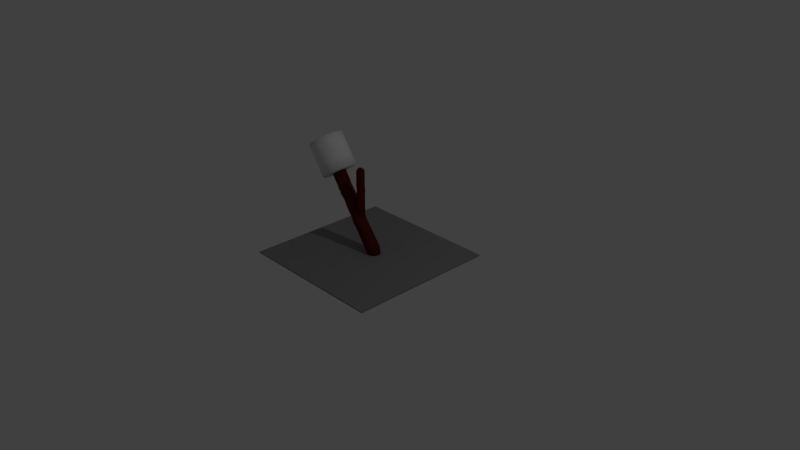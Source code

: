 # Source: manifTrap.blend  (saved by Blender 2.79.0; exported with 4.5.12 LTS)
import bpy
from mathutils import Matrix  # noqa: F401  (used for matrix-valued properties, if any)

bpy.ops.wm.read_factory_settings(use_empty=True)
scene = bpy.context.scene
scene.name = 'Scene'

# ---- collections
col_collection_1 = bpy.data.collections.new('Collection 1'); scene.collection.children.link(col_collection_1)

# ---- materials (node trees are filled in below, after node groups)
mat_material = bpy.data.materials.new('Material')
mat_material.alpha_threshold = 0.0
mat_material.use_transparent_shadow = False
mat_material.diffuse_color = (0.2529, 0.2529, 0.2529, 1.0)
mat_material.specular_color = (0.04955, 0.04955, 0.04955)
mat_material.roughness = 0.5
mat_material.line_color = (0.0, 0.0, 0.0, 1.0)
mat_material_001 = bpy.data.materials.new('Material.001')
mat_material_001.alpha_threshold = 0.0
mat_material_001.use_transparent_shadow = False
mat_material_001.diffuse_color = (0.0985, 0.01277, 0.003141, 1.0)
mat_material_001.roughness = 0.5
mat_material_001.line_color = (0.0, 0.0, 0.0, 1.0)
mat_material_002 = bpy.data.materials.new('Material.002')
mat_material_002.alpha_threshold = 0.0
mat_material_002.use_transparent_shadow = False
mat_material_002.diffuse_color = (0.0985, 0.01277, 0.003141, 1.0)
mat_material_002.roughness = 0.5
mat_material_002.line_color = (0.0, 0.0, 0.0, 1.0)

# ---- material node trees

# ---- world
world_world = bpy.data.worlds.new('World'); scene.world = world_world
world_world.color = (0.05088, 0.05088, 0.05088)
world_world.use_sun_shadow = False
world_world.sun_shadow_jitter_overblur = 0.0
world_world.cycles.sampling_method = 'MANUAL'

# ---- cameras
cam_camera = bpy.data.cameras.new('Camera')
cam_camera.clip_end = 100.0
cam_camera.lens = 35.0
cam_camera.sensor_width = 32.0
cam_camera.sensor_height = 18.0
cam_camera.ortho_scale = 7.314
cam_camera.dof.focus_distance = 0.0
cam_camera.dof.aperture_fstop = 128.0

# ---- lights
light_lamp = bpy.data.lights.new('Lamp', 'POINT')
light_lamp.transmission_factor = 0.0
light_lamp.cutoff_distance = 30.0
light_lamp.energy = 100.0
light_lamp.shadow_buffer_clip_start = 1.001
light_lamp.shadow_soft_size = 0.1
light_lamp.shadow_maximum_resolution = 0.006
light_lamp.use_absolute_resolution = True

# ---- meshes
me_cube = bpy.data.meshes.new('Cube')
me_cube.from_pydata([(1.0, 1.0, -1.0), (1.0, -1.0, -1.0), (-1.0, -1.0, -1.0), (-1.0, 1.0, -1.0), (1.0, 1.0, 1.0), (1.0, -1.0, 1.0), (-1.0, -1.0, 1.0), (-1.0, 1.0, 1.0)], [], [(0, 1, 2, 3), (4, 7, 6, 5), (0, 4, 5, 1), (1, 5, 6, 2), (2, 6, 7, 3), (4, 0, 3, 7)])
me_cube.materials.append(mat_material)
me_cube.use_remesh_preserve_volume = False
me_cube.use_remesh_preserve_attributes = False
me_cube.use_mirror_vertex_groups = False
me_cube.update()
me_cube_001 = bpy.data.meshes.new('Cube.001')
me_cube_001.from_pydata([(-0.03066, 0.01313, 0.02148), (-0.0399, -0.05312, 0.02015), (-0.02403, -0.01782, 0.02879), (-0.04137, 0.1137, 0.04421), (0.0842, 0.02142, 0.03604), (0.07113, -0.0408, 0.03313), (-0.02848, -0.07913, 0.02905), (-0.03129, 0.07838, 0.04815), (0.06776, 0.118, 0.05715), (0.03303, -0.002187, 2.616), (0.04071, 0.02279, 2.605), (-0.09847, 0.0273, 2.606), (0.0442, -0.06358, 2.606), (0.04563, -0.008217, 2.606), (0.04884, 0.01304, 2.597), (-0.0865, 0.0472, 2.596), (-0.08216, -0.02969, 2.599), (0.05343, -0.06539, 2.597), (-0.02697, -0.1725, 0.1595), (-0.02869, -0.1715, 0.2598), (-0.02933, -0.1884, 0.1626), (-0.02706, -0.1485, 0.09466), (0.08608, -0.1526, 0.1654), (0.08419, -0.1549, 0.2589), (-0.03781, -0.1847, 0.2638), (-0.01936, -0.1668, 0.1008), (0.08156, -0.1297, 0.1035), (-0.1697, -0.0115, 0.1738), (-0.1774, -0.02097, 0.2529), (-0.1686, 0.08698, 0.188), (-0.1514, -0.003186, 0.1077), (-0.166, -0.07781, 0.1648), (-0.1726, -0.08921, 0.2426), (-0.1681, 0.09917, 0.2612), (-0.1515, 0.09029, 0.1241), (-0.1495, -0.06335, 0.1024), (-0.03598, 0.1613, 0.199), (-0.03652, 0.1571, 0.2788), (0.07349, 0.1586, 0.2036), (-0.0352, 0.1531, 0.1303), (-0.04095, 0.1238, 0.1921), (-0.04803, 0.121, 0.2707), (0.08195, 0.1687, 0.2609), (0.0702, 0.1511, 0.1379), (-0.02985, 0.1149, 0.1275), (0.1662, -0.001693, 0.1854), (0.1733, -6.519e-08, 0.2597), (0.1476, -0.06996, 0.1727), (0.1521, 0.005678, 0.1182), (0.1448, 0.0994, 0.1974), (0.1554, 0.1023, 0.2594), (0.1518, -0.07065, 0.2583), (0.1335, -0.05626, 0.1095), (0.1313, 0.1015, 0.1326), (-0.02213, -0.1711, 0.5147), (-0.01997, -0.171, 0.5984), (-0.04478, -0.1785, 0.5186), (-0.0243, -0.1712, 0.4304), (0.08058, -0.1557, 0.5138), (0.07939, -0.156, 0.5976), (-0.04707, -0.1764, 0.6023), (-0.04247, -0.1806, 0.4343), (0.08177, -0.1554, 0.4295), (-0.1725, -8.941e-08, 0.5147), (-0.1722, -9.686e-08, 0.5985), (-0.1658, 0.09137, 0.516), (-0.1728, -8.196e-08, 0.4304), (-0.1686, -0.06876, 0.5162), (-0.1675, -0.0686, 0.6), (-0.1651, 0.0888, 0.5998), (-0.1666, 0.09395, 0.4318), (-0.1696, -0.06891, 0.4319), (-0.01996, 0.1739, 0.5152), (-0.01781, 0.1735, 0.599), (0.07835, 0.1663, 0.5158), (-0.02213, 0.1743, 0.4309), (-0.0463, 0.1434, 0.5116), (-0.04859, 0.1449, 0.5954), (0.07717, 0.1655, 0.5996), (0.07954, 0.1671, 0.4315), (-0.044, 0.1419, 0.4274), (0.1725, -8.987e-08, 0.5147), (0.1722, -9.872e-08, 0.5985), (0.1534, -0.07017, 0.5132), (0.1728, -8.196e-08, 0.4304), (0.1561, 0.09453, 0.5142), (0.1564, 0.09196, 0.598), (0.1539, -0.07001, 0.597), (0.1529, -0.07033, 0.4289), (0.1559, 0.09711, 0.43), (-0.01355, -0.1705, 0.8477), (-0.01142, -0.1704, 0.9303), (-0.05389, -0.1703, 0.8515), (-0.01568, -0.1707, 0.7649), (0.07586, -0.1568, 0.8469), (0.07469, -0.1571, 0.9295), (-0.05615, -0.1683, 0.9341), (-0.05162, -0.1723, 0.7687), (0.07703, -0.1565, 0.764), (-0.1714, -1.281e-07, 0.8478), (-0.1711, -1.378e-07, 0.9304), (-0.1628, 0.08117, 0.849), (-0.1716, -1.173e-07, 0.765), (-0.1644, -0.06813, 0.8493), (-0.1634, -0.06798, 0.9319), (-0.1621, 0.07865, 0.9316), (-0.1636, 0.08371, 0.7662), (-0.1655, -0.06829, 0.7665), (-0.0114, 0.1722, 0.8482), (-0.009272, 0.1718, 0.9308), (0.05082, 0.1694, 0.8496), (-0.01353, 0.1726, 0.7654), (-0.0554, 0.1495, 0.8446), (-0.05766, 0.151, 0.9272), (0.0562, 0.1668, 0.932), (0.07481, 0.1639, 0.7661), (-0.05314, 0.148, 0.7618), (0.1714, -1.281e-07, 0.8478), (0.1711, -1.378e-07, 0.9304), (0.1554, -0.06953, 0.8464), (0.1716, -1.173e-07, 0.765), (0.1571, 0.08431, 0.8472), (0.1573, 0.08178, 0.9298), (0.1559, -0.06938, 0.929), (0.1549, -0.06969, 0.7635), (0.1568, 0.08685, 0.7644), (-0.006588, -0.1612, 1.199), (-0.007814, -0.1485, 1.28), (-0.06454, -0.1534, 1.199), (-0.005361, -0.1739, 1.118), (0.06961, -0.1487, 1.199), (0.06512, -0.1365, 1.28), (-0.06514, -0.1602, 1.263), (-0.05895, -0.1679, 1.119), (0.07411, -0.1609, 1.118), (-0.1721, 0.00541, 1.167), (-0.1751, 0.01793, 1.248), (-0.1619, 0.07591, 1.157), (-0.169, -0.007129, 1.086), (-0.1621, -0.06097, 1.18), (-0.1593, -0.06736, 1.261), (-0.1645, 0.08595, 1.238), (-0.1593, 0.06586, 1.076), (-0.1597, -0.07365, 1.098), (-0.002928, 0.1705, 1.178), (-0.0008221, 0.1701, 1.259), (0.07228, 0.159, 1.178), (-0.005039, 0.1709, 1.095), (-0.06654, 0.1595, 1.144), (-0.07211, 0.1735, 1.224), (0.07762, 0.1564, 1.26), (0.06693, 0.1616, 1.096), (-0.06216, 0.154, 1.092), (0.1703, -1.709e-07, 1.177), (0.17, -1.807e-07, 1.259), (0.1575, -0.06891, 1.176), (0.1705, -1.602e-07, 1.095), (0.158, 0.07422, 1.176), (0.1582, 0.0717, 1.258), (0.158, -0.06875, 1.258), (0.1569, -0.06907, 1.094), (0.1577, 0.07673, 1.094), (0.003352, -0.1695, 1.504), (0.005449, -0.1693, 1.585), (-0.07183, -0.1542, 1.507), (0.001253, -0.1696, 1.422), (0.06656, -0.159, 1.503), (0.06541, -0.1592, 1.585), (-0.07406, -0.1522, 1.589), (-0.0696, -0.1562, 1.426), (0.06772, -0.1587, 1.422), (-0.1692, -2.086e-07, 1.504), (-0.1689, -2.161e-07, 1.586), (-0.1569, 0.06109, 1.505), (-0.1694, -2.012e-07, 1.423), (-0.1563, -0.06691, 1.506), (-0.1553, -0.06675, 1.587), (-0.1561, 0.0586, 1.586), (-0.1576, 0.06359, 1.423), (-0.1573, -0.06706, 1.424), (0.005476, 0.1689, 1.504), (0.007569, 0.1685, 1.586), (0.06438, 0.1568, 1.505), (0.00338, 0.1693, 1.423), (-0.07333, 0.1615, 1.501), (-0.07555, 0.163, 1.582), (0.06323, 0.156, 1.587), (0.08826, 0.1512, 1.423), (-0.0711, 0.16, 1.419), (0.1692, -2.082e-07, 1.504), (0.1689, -2.161e-07, 1.586), (0.1595, -0.06829, 1.503), (0.1694, -1.993e-07, 1.423), (0.1589, 0.06419, 1.503), (0.1591, 0.0617, 1.585), (0.16, -0.06813, 1.584), (0.159, -0.06844, 1.421), (0.1586, 0.06669, 1.422), (0.01136, -0.1692, 1.822), (0.0112, -0.1734, 1.902), (-0.08113, -0.1465, 1.824), (0.01151, -0.165, 1.741), (0.0616, -0.1604, 1.823), (0.05821, -0.165, 1.904), (-0.08558, -0.1488, 1.904), (-0.07667, -0.1441, 1.743), (0.06499, -0.1558, 1.742), (-0.1743, -0.005558, 1.841), (-0.16, 0.009337, 1.92), (-0.1603, 0.04436, 1.83), (-0.1683, -2.366e-07, 1.748), (-0.1585, -0.07174, 1.85), (-0.1435, -0.05664, 1.928), (-0.1455, 0.0568, 1.909), (-0.1547, 0.05363, 1.749), (-0.1533, -0.06645, 1.749), (0.01383, 0.1672, 1.829), (0.01591, 0.1668, 1.91), (0.05979, 0.1537, 1.83), (0.01175, 0.1676, 1.748), (-0.0904, 0.1555, 1.792), (-0.07854, 0.1719, 1.87), (0.05864, 0.1529, 1.911), (0.06093, 0.1545, 1.749), (-0.07999, 0.166, 1.744), (0.1678, -0.0009166, 1.835), (0.1653, -0.005254, 1.916), (0.1612, -0.06849, 1.831), (0.1703, 0.003426, 1.754), (0.1596, 0.05331, 1.837), (0.1576, 0.04649, 1.918), (0.1594, -0.07268, 1.912), (0.1629, -0.06429, 1.75), (0.1616, 0.06013, 1.756), (0.02005, -0.1684, 2.152), (0.02213, -0.1682, 2.233), (-0.08957, -0.1383, 2.155), (0.01797, -0.1685, 2.071), (0.05738, -0.1611, 2.152), (0.05624, -0.1614, 2.232), (-0.09177, -0.1363, 2.236), (-0.08736, -0.1402, 2.075), (0.05852, -0.1608, 2.071), (-0.167, -2.85e-07, 2.153), (-0.1667, -2.924e-07, 2.233), (-0.151, 0.04125, 2.153), (-0.1673, -2.775e-07, 2.072), (-0.1482, -0.06569, 2.154), (-0.1472, -0.06554, 2.235), (-0.1503, 0.03878, 2.234), (-0.1518, 0.04372, 2.072), (-0.1493, -0.06584, 2.073), (0.02215, 0.1656, 2.153), (0.02422, 0.1652, 2.233), (0.05522, 0.1506, 2.154), (0.02007, 0.166, 2.072), (-0.09104, 0.1734, 2.149), (-0.09325, 0.1748, 2.229), (0.05408, 0.1498, 2.234), (0.05636, 0.1514, 2.073), (-0.08884, 0.1719, 2.068), (0.167, -2.831e-07, 2.153), (0.1667, -2.906e-07, 2.233), (0.1634, -0.06706, 2.151), (0.1673, -2.757e-07, 2.072), (0.1607, 0.04431, 2.151), (0.1609, 0.04184, 2.232), (0.1639, -0.06691, 2.232), (0.1629, -0.06721, 2.07), (0.1604, 0.04678, 2.071), (0.02823, -0.1626, 2.468), (0.02993, -0.1469, 2.531), (-0.09607, -0.1256, 2.47), (0.02628, -0.168, 2.394), (0.05074, -0.1573, 2.467), (0.04337, -0.1428, 2.526), (-0.09135, -0.1094, 2.53), (-0.09618, -0.1323, 2.397), (0.05395, -0.1619, 2.393), (-0.1607, -3.194e-07, 2.469), (-0.1449, -3.288e-07, 2.531), (-0.1433, 0.02951, 2.468), (-0.1662, -3.111e-07, 2.394), (-0.1394, -0.06298, 2.469), (-0.124, -0.05651, 2.529), (-0.128, 0.02142, 2.527), (-0.1488, 0.03385, 2.395), (-0.1452, -0.06524, 2.396), (0.03024, 0.1588, 2.469), (0.03175, 0.1428, 2.531), (0.04866, 0.1426, 2.469), (0.02836, 0.1644, 2.394), (-0.09749, 0.1742, 2.464), (-0.09263, 0.1607, 2.524), (0.0415, 0.1273, 2.528), (0.05181, 0.1483, 2.395), (-0.09765, 0.1778, 2.39), (0.1607, -3.176e-07, 2.469), (0.1449, -3.269e-07, 2.531), (0.1605, -0.0643, 2.466), (0.1662, -3.073e-07, 2.394), (0.1566, 0.03246, 2.466), (0.1422, 0.02407, 2.526), (0.1462, -0.0577, 2.526), (0.1649, -0.0666, 2.393), (0.1613, 0.0369, 2.393), (0.1022, 0.1028, 0.08426), (0.1211, 0.01066, 0.06663), (0.104, -0.0471, 0.06229), (0.07794, -0.09381, 0.06004), (-0.02767, -0.1101, 0.04803), (-0.01318, -0.1318, 0.05696), (-0.1181, -0.05266, 0.05669), (-0.1173, 0.003694, 0.05838), (-0.1197, 0.09397, 0.07757), (-0.02141, 0.08931, 0.07787), (-0.03406, 0.1268, 0.07606), (0.06903, 0.1266, 0.08709), (0.1174, -0.05321, 2.57), (0.1136, -3.35e-07, 2.578), (0.1132, 0.01816, 2.57), (0.03681, 0.09778, 2.572), (0.03277, 0.1115, 2.578), (-0.08941, 0.1324, 2.568), (-0.09843, 0.01609, 2.571), (-0.1136, -3.353e-07, 2.578), (-0.0943, -0.05228, 2.572), (-0.08841, -0.07922, 2.573), (0.03134, -0.1158, 2.578), (0.03827, -0.1139, 2.57), (0.1146, -0.1067, 0.1123), (0.1253, -0.1256, 0.1717), (0.1271, -0.1271, 0.2597), (0.08297, -0.1551, 0.3446), (-0.02648, -0.1714, 0.3455), (-0.04015, -0.1826, 0.3495), (-0.1271, -0.1271, 0.2597), (-0.1208, -0.1327, 0.1632), (-0.1072, -0.1132, 0.1046), (-0.1707, -0.06907, 0.347), (-0.1731, -7.311e-08, 0.3454), (-0.1673, 0.09655, 0.3469), (-0.1354, 0.1066, 0.2692), (-0.129, 0.1119, 0.1917), (-0.1145, 0.1072, 0.1303), (-0.04168, 0.1403, 0.3425), (-0.02431, 0.1747, 0.346), (0.08074, 0.1679, 0.3466), (0.1668, 0.08056, 0.2614), (0.1612, 0.07054, 0.1978), (0.1536, 0.06268, 0.1355), (0.1557, 0.09972, 0.3451), (0.1731, -7.311e-08, 0.3454), (0.1523, -0.07049, 0.344), (0.1267, -0.1267, 0.4304), (0.1265, -0.1265, 0.5147), (0.1263, -0.1263, 0.5985), (0.07821, -0.1563, 0.6809), (-0.01782, -0.1708, 0.6818), (-0.04935, -0.1744, 0.6856), (-0.1263, -0.1263, 0.5985), (-0.1265, -0.1265, 0.5147), (-0.1267, -0.1267, 0.4304), (-0.1665, -0.06844, 0.6834), (-0.1719, -1.076e-07, 0.6818), (-0.1643, 0.08625, 0.6831), (-0.1263, 0.1263, 0.5985), (-0.1265, 0.1265, 0.5147), (-0.1267, 0.1267, 0.4304), (-0.05087, 0.1465, 0.6787), (-0.01566, 0.173, 0.6823), (0.07599, 0.1647, 0.683), (0.1535, 0.0944, 0.5996), (0.1567, 0.09098, 0.516), (0.1601, 0.08753, 0.4318), (0.1566, 0.0894, 0.6813), (0.1719, -1.071e-07, 0.6818), (0.1544, -0.06985, 0.6804), (0.1259, -0.1259, 0.765), (0.1257, -0.1257, 0.8478), (0.1255, -0.1255, 0.9304), (0.07862, -0.1732, 1.037), (-0.004131, -0.1866, 1.037), (-0.05336, -0.1825, 1.038), (-0.1255, -0.1255, 0.9304), (-0.1257, -0.1257, 0.8478), (-0.1259, -0.1259, 0.765), (-0.1573, -0.08636, 1.017), (-0.1659, -0.01969, 1.004), (-0.1567, 0.05579, 0.9942), (-0.1255, 0.1255, 0.9304), (-0.1257, 0.1257, 0.8478), (-0.1259, 0.1259, 0.765), (-0.05991, 0.1525, 1.01), (-0.007153, 0.1714, 1.013), (0.06157, 0.1642, 1.014), (0.1404, 0.108, 0.9311), (0.1436, 0.1046, 0.8486), (0.1469, 0.1012, 0.7659), (0.1575, 0.07925, 1.012), (0.1708, -1.49e-07, 1.013), (0.1564, -0.06922, 1.011), (0.1251, -0.1251, 1.095), (0.1249, -0.1249, 1.177), (0.1247, -0.1247, 1.259), (0.06887, -0.1584, 1.34), (-0.0008499, -0.1697, 1.341), (-0.06737, -0.1582, 1.344), (-0.1295, -0.1049, 1.268), (-0.1264, -0.1176, 1.188), (-0.1233, -0.1303, 1.107), (-0.1583, -0.06721, 1.342), (-0.1697, -1.914e-07, 1.341), (-0.1584, 0.06609, 1.342), (-0.1301, 0.1415, 1.23), (-0.127, 0.1292, 1.149), (-0.1239, 0.1169, 1.068), (-0.06887, 0.1585, 1.337), (0.00128, 0.1697, 1.341), (0.08294, 0.1538, 1.341), (0.1274, 0.1214, 1.259), (0.1307, 0.1181, 1.177), (0.1339, 0.1147, 1.095), (0.1584, 0.0692, 1.34), (0.1697, -1.909e-07, 1.341), (0.1585, -0.0686, 1.339), (0.1243, -0.1243, 1.423), (0.1241, -0.1241, 1.504), (0.1239, -0.1239, 1.586), (0.06839, -0.1512, 1.661), (0.01167, -0.1608, 1.659), (-0.07221, -0.1418, 1.662), (-0.1174, -0.1108, 1.577), (-0.1241, -0.1241, 1.504), (-0.1243, -0.1243, 1.423), (-0.1543, -0.0666, 1.668), (-0.1686, -2.258e-07, 1.667), (-0.1554, 0.05611, 1.668), (-0.1239, 0.1239, 1.586), (-0.1241, 0.1241, 1.504), (-0.1243, 0.1243, 1.423), (-0.07777, 0.1645, 1.663), (0.009659, 0.168, 1.667), (0.06208, 0.1552, 1.668), (0.1212, 0.1468, 1.597), (0.1178, 0.1314, 1.504), (0.121, 0.1281, 1.422), (0.1636, 0.06697, 1.675), (0.1728, 0.007773, 1.673), (0.1646, -0.06009, 1.669), (0.1253, -0.1197, 1.746), (0.1229, -0.1239, 1.827), (0.1204, -0.128, 1.908), (0.05483, -0.1696, 1.984), (0.01105, -0.1776, 1.983), (-0.09002, -0.1512, 1.985), (-0.1198, -0.1188, 1.928), (-0.1318, -0.1297, 1.849), (-0.1215, -0.1191, 1.74), (-0.1503, -0.066, 1.992), (-0.1675, -2.668e-07, 1.991), (-0.1525, 0.04619, 1.992), (-0.1159, 0.1288, 1.889), (-0.1302, 0.1141, 1.811), (-0.1235, 0.1235, 1.748), (-0.08663, 0.1704, 1.987), (0.01799, 0.1664, 1.991), (0.0575, 0.1521, 1.992), (0.09947, 0.1427, 1.921), (0.1049, 0.1438, 1.84), (0.1103, 0.1448, 1.76), (0.1555, 0.03968, 1.998), (0.1628, -0.009586, 1.997), (0.1577, -0.07687, 1.992), (0.1227, -0.1227, 2.072), (0.1225, -0.1225, 2.153), (0.1223, -0.1223, 2.233), (0.05509, -0.1616, 2.313), (0.0242, -0.1681, 2.313), (-0.09398, -0.1343, 2.317), (-0.1223, -0.1223, 2.233), (-0.1225, -0.1225, 2.153), (-0.1227, -0.1227, 2.072), (-0.1462, -0.06539, 2.315), (-0.1664, -3.017e-07, 2.314), (-0.1496, 0.03631, 2.314), (-0.1223, 0.1223, 2.233), (-0.1225, 0.1225, 2.153), (-0.1227, 0.1227, 2.072), (-0.09545, 0.1763, 2.31), (0.02629, 0.1648, 2.314), (0.05294, 0.149, 2.315), (0.08907, 0.1612, 2.232), (0.09225, 0.1579, 2.151), (0.09543, 0.1546, 2.071), (0.1611, 0.03936, 2.313), (0.1664, -3.004e-07, 2.314), (0.1644, -0.06675, 2.312), (0.1219, -0.1219, 2.394), (0.1178, -0.1178, 2.467), (0.1059, -0.1059, 2.523), (-0.1059, -0.1059, 2.523), (-0.1178, -0.1178, 2.467), (-0.1219, -0.1219, 2.394), (-0.1059, 0.1059, 2.523), (-0.1178, 0.1178, 2.467), (-0.1219, 0.1219, 2.394), (0.06194, 0.1575, 2.522), (0.07595, 0.1669, 2.465), (0.08273, 0.1678, 2.393), (0.0986, -0.08653, 0.07794), (-0.09006, -0.09204, 0.07141), (-0.09629, 0.09545, 0.09327), (0.14, 0.0485, 0.0973), (0.09002, -0.09002, 2.557), (-0.09002, -0.09002, 2.557), (-0.09002, 0.09002, 2.557), (0.04472, 0.1432, 2.555), (0.1269, -0.1269, 0.3454), (-0.1269, -0.1269, 0.3454), (-0.1269, 0.1269, 0.3454), (0.1634, 0.08406, 0.347), (0.1261, -0.1261, 0.6818), (-0.1261, -0.1261, 0.6818), (-0.1261, 0.1261, 0.6818), (0.1502, 0.09781, 0.6829), (0.1253, -0.1253, 1.013), (-0.1201, -0.1431, 1.025), (-0.1207, 0.1045, 0.987), (0.1371, 0.1113, 1.013), (0.1245, -0.1245, 1.341), (-0.1245, -0.1245, 1.341), (-0.1245, 0.1245, 1.341), (0.1242, 0.1247, 1.341), (0.1278, -0.1156, 1.665), (-0.1194, -0.115, 1.659), (-0.1237, 0.1237, 1.667), (0.1158, 0.1458, 1.679), (0.118, -0.1322, 1.989), (-0.1276, -0.1316, 1.982), (-0.1229, 0.1229, 1.991), (0.09406, 0.1417, 2.002), (0.1221, -0.1221, 2.314), (-0.1221, -0.1221, 2.314), (-0.1221, 0.1221, 2.314), (0.0859, 0.1645, 2.312)], [], [(0, 4, 5, 1), (1, 5, 309, 310), (4, 307, 308, 5), (5, 308, 510, 309), (0, 1, 6, 2), (2, 6, 312, 313), (1, 310, 311, 6), (6, 311, 511, 312), (0, 2, 7, 3), (3, 7, 315, 316), (2, 313, 314, 7), (7, 314, 512, 315), (0, 3, 8, 4), (4, 8, 306, 307), (3, 316, 317, 8), (8, 317, 513, 306), (9, 13, 14, 10), (10, 14, 321, 322), (13, 319, 320, 14), (14, 320, 517, 321), (9, 10, 15, 11), (11, 15, 324, 325), (10, 322, 323, 15), (15, 323, 516, 324), (9, 11, 16, 12), (12, 16, 327, 328), (11, 325, 326, 16), (16, 326, 515, 327), (9, 12, 17, 13), (13, 17, 318, 319), (12, 328, 329, 17), (17, 329, 514, 318), (18, 22, 23, 19), (19, 23, 333, 334), (22, 331, 332, 23), (23, 332, 518, 333), (18, 19, 24, 20), (20, 24, 336, 337), (19, 334, 335, 24), (24, 335, 519, 336), (18, 20, 25, 21), (21, 25, 311, 310), (20, 337, 338, 25), (25, 338, 511, 311), (18, 21, 26, 22), (22, 26, 330, 331), (21, 310, 309, 26), (26, 309, 510, 330), (27, 31, 32, 28), (28, 32, 339, 340), (31, 337, 336, 32), (32, 336, 519, 339), (27, 28, 33, 29), (29, 33, 342, 343), (28, 340, 341, 33), (33, 341, 520, 342), (27, 29, 34, 30), (30, 34, 314, 313), (29, 343, 344, 34), (34, 344, 512, 314), (27, 30, 35, 31), (31, 35, 338, 337), (30, 313, 312, 35), (35, 312, 511, 338), (36, 40, 41, 37), (37, 41, 345, 346), (40, 343, 342, 41), (41, 342, 520, 345), (36, 37, 42, 38), (38, 42, 348, 349), (37, 346, 347, 42), (42, 347, 521, 348), (36, 38, 43, 39), (39, 43, 317, 316), (38, 349, 350, 43), (43, 350, 513, 317), (36, 39, 44, 40), (40, 44, 344, 343), (39, 316, 315, 44), (44, 315, 512, 344), (45, 49, 50, 46), (46, 50, 351, 352), (49, 349, 348, 50), (50, 348, 521, 351), (45, 46, 51, 47), (47, 51, 332, 331), (46, 352, 353, 51), (51, 353, 518, 332), (45, 47, 52, 48), (48, 52, 308, 307), (47, 331, 330, 52), (52, 330, 510, 308), (45, 48, 53, 49), (49, 53, 350, 349), (48, 307, 306, 53), (53, 306, 513, 350), (54, 58, 59, 55), (55, 59, 357, 358), (58, 355, 356, 59), (59, 356, 522, 357), (54, 55, 60, 56), (56, 60, 360, 361), (55, 358, 359, 60), (60, 359, 523, 360), (54, 56, 61, 57), (57, 61, 335, 334), (56, 361, 362, 61), (61, 362, 519, 335), (54, 57, 62, 58), (58, 62, 354, 355), (57, 334, 333, 62), (62, 333, 518, 354), (63, 67, 68, 64), (64, 68, 363, 364), (67, 361, 360, 68), (68, 360, 523, 363), (63, 64, 69, 65), (65, 69, 366, 367), (64, 364, 365, 69), (69, 365, 524, 366), (63, 65, 70, 66), (66, 70, 341, 340), (65, 367, 368, 70), (70, 368, 520, 341), (63, 66, 71, 67), (67, 71, 362, 361), (66, 340, 339, 71), (71, 339, 519, 362), (72, 76, 77, 73), (73, 77, 369, 370), (76, 367, 366, 77), (77, 366, 524, 369), (72, 73, 78, 74), (74, 78, 372, 373), (73, 370, 371, 78), (78, 371, 525, 372), (72, 74, 79, 75), (75, 79, 347, 346), (74, 373, 374, 79), (79, 374, 521, 347), (72, 75, 80, 76), (76, 80, 368, 367), (75, 346, 345, 80), (80, 345, 520, 368), (81, 85, 86, 82), (82, 86, 375, 376), (85, 373, 372, 86), (86, 372, 525, 375), (81, 82, 87, 83), (83, 87, 356, 355), (82, 376, 377, 87), (87, 377, 522, 356), (81, 83, 88, 84), (84, 88, 353, 352), (83, 355, 354, 88), (88, 354, 518, 353), (81, 84, 89, 85), (85, 89, 374, 373), (84, 352, 351, 89), (89, 351, 521, 374), (90, 94, 95, 91), (91, 95, 381, 382), (94, 379, 380, 95), (95, 380, 526, 381), (90, 91, 96, 92), (92, 96, 384, 385), (91, 382, 383, 96), (96, 383, 527, 384), (90, 92, 97, 93), (93, 97, 359, 358), (92, 385, 386, 97), (97, 386, 523, 359), (90, 93, 98, 94), (94, 98, 378, 379), (93, 358, 357, 98), (98, 357, 522, 378), (99, 103, 104, 100), (100, 104, 387, 388), (103, 385, 384, 104), (104, 384, 527, 387), (99, 100, 105, 101), (101, 105, 390, 391), (100, 388, 389, 105), (105, 389, 528, 390), (99, 101, 106, 102), (102, 106, 365, 364), (101, 391, 392, 106), (106, 392, 524, 365), (99, 102, 107, 103), (103, 107, 386, 385), (102, 364, 363, 107), (107, 363, 523, 386), (108, 112, 113, 109), (109, 113, 393, 394), (112, 391, 390, 113), (113, 390, 528, 393), (108, 109, 114, 110), (110, 114, 396, 397), (109, 394, 395, 114), (114, 395, 529, 396), (108, 110, 115, 111), (111, 115, 371, 370), (110, 397, 398, 115), (115, 398, 525, 371), (108, 111, 116, 112), (112, 116, 392, 391), (111, 370, 369, 116), (116, 369, 524, 392), (117, 121, 122, 118), (118, 122, 399, 400), (121, 397, 396, 122), (122, 396, 529, 399), (117, 118, 123, 119), (119, 123, 380, 379), (118, 400, 401, 123), (123, 401, 526, 380), (117, 119, 124, 120), (120, 124, 377, 376), (119, 379, 378, 124), (124, 378, 522, 377), (117, 120, 125, 121), (121, 125, 398, 397), (120, 376, 375, 125), (125, 375, 525, 398), (126, 130, 131, 127), (127, 131, 405, 406), (130, 403, 404, 131), (131, 404, 530, 405), (126, 127, 132, 128), (128, 132, 408, 409), (127, 406, 407, 132), (132, 407, 531, 408), (126, 128, 133, 129), (129, 133, 383, 382), (128, 409, 410, 133), (133, 410, 527, 383), (126, 129, 134, 130), (130, 134, 402, 403), (129, 382, 381, 134), (134, 381, 526, 402), (135, 139, 140, 136), (136, 140, 411, 412), (139, 409, 408, 140), (140, 408, 531, 411), (135, 136, 141, 137), (137, 141, 414, 415), (136, 412, 413, 141), (141, 413, 532, 414), (135, 137, 142, 138), (138, 142, 389, 388), (137, 415, 416, 142), (142, 416, 528, 389), (135, 138, 143, 139), (139, 143, 410, 409), (138, 388, 387, 143), (143, 387, 527, 410), (144, 148, 149, 145), (145, 149, 417, 418), (148, 415, 414, 149), (149, 414, 532, 417), (144, 145, 150, 146), (146, 150, 420, 421), (145, 418, 419, 150), (150, 419, 533, 420), (144, 146, 151, 147), (147, 151, 395, 394), (146, 421, 422, 151), (151, 422, 529, 395), (144, 147, 152, 148), (148, 152, 416, 415), (147, 394, 393, 152), (152, 393, 528, 416), (153, 157, 158, 154), (154, 158, 423, 424), (157, 421, 420, 158), (158, 420, 533, 423), (153, 154, 159, 155), (155, 159, 404, 403), (154, 424, 425, 159), (159, 425, 530, 404), (153, 155, 160, 156), (156, 160, 401, 400), (155, 403, 402, 160), (160, 402, 526, 401), (153, 156, 161, 157), (157, 161, 422, 421), (156, 400, 399, 161), (161, 399, 529, 422), (162, 166, 167, 163), (163, 167, 429, 430), (166, 427, 428, 167), (167, 428, 534, 429), (162, 163, 168, 164), (164, 168, 432, 433), (163, 430, 431, 168), (168, 431, 535, 432), (162, 164, 169, 165), (165, 169, 407, 406), (164, 433, 434, 169), (169, 434, 531, 407), (162, 165, 170, 166), (166, 170, 426, 427), (165, 406, 405, 170), (170, 405, 530, 426), (171, 175, 176, 172), (172, 176, 435, 436), (175, 433, 432, 176), (176, 432, 535, 435), (171, 172, 177, 173), (173, 177, 438, 439), (172, 436, 437, 177), (177, 437, 536, 438), (171, 173, 178, 174), (174, 178, 413, 412), (173, 439, 440, 178), (178, 440, 532, 413), (171, 174, 179, 175), (175, 179, 434, 433), (174, 412, 411, 179), (179, 411, 531, 434), (180, 184, 185, 181), (181, 185, 441, 442), (184, 439, 438, 185), (185, 438, 536, 441), (180, 181, 186, 182), (182, 186, 444, 445), (181, 442, 443, 186), (186, 443, 537, 444), (180, 182, 187, 183), (183, 187, 419, 418), (182, 445, 446, 187), (187, 446, 533, 419), (180, 183, 188, 184), (184, 188, 440, 439), (183, 418, 417, 188), (188, 417, 532, 440), (189, 193, 194, 190), (190, 194, 447, 448), (193, 445, 444, 194), (194, 444, 537, 447), (189, 190, 195, 191), (191, 195, 428, 427), (190, 448, 449, 195), (195, 449, 534, 428), (189, 191, 196, 192), (192, 196, 425, 424), (191, 427, 426, 196), (196, 426, 530, 425), (189, 192, 197, 193), (193, 197, 446, 445), (192, 424, 423, 197), (197, 423, 533, 446), (198, 202, 203, 199), (199, 203, 453, 454), (202, 451, 452, 203), (203, 452, 538, 453), (198, 199, 204, 200), (200, 204, 456, 457), (199, 454, 455, 204), (204, 455, 539, 456), (198, 200, 205, 201), (201, 205, 431, 430), (200, 457, 458, 205), (205, 458, 535, 431), (198, 201, 206, 202), (202, 206, 450, 451), (201, 430, 429, 206), (206, 429, 534, 450), (207, 211, 212, 208), (208, 212, 459, 460), (211, 457, 456, 212), (212, 456, 539, 459), (207, 208, 213, 209), (209, 213, 462, 463), (208, 460, 461, 213), (213, 461, 540, 462), (207, 209, 214, 210), (210, 214, 437, 436), (209, 463, 464, 214), (214, 464, 536, 437), (207, 210, 215, 211), (211, 215, 458, 457), (210, 436, 435, 215), (215, 435, 535, 458), (216, 220, 221, 217), (217, 221, 465, 466), (220, 463, 462, 221), (221, 462, 540, 465), (216, 217, 222, 218), (218, 222, 468, 469), (217, 466, 467, 222), (222, 467, 541, 468), (216, 218, 223, 219), (219, 223, 443, 442), (218, 469, 470, 223), (223, 470, 537, 443), (216, 219, 224, 220), (220, 224, 464, 463), (219, 442, 441, 224), (224, 441, 536, 464), (225, 229, 230, 226), (226, 230, 471, 472), (229, 469, 468, 230), (230, 468, 541, 471), (225, 226, 231, 227), (227, 231, 452, 451), (226, 472, 473, 231), (231, 473, 538, 452), (225, 227, 232, 228), (228, 232, 449, 448), (227, 451, 450, 232), (232, 450, 534, 449), (225, 228, 233, 229), (229, 233, 470, 469), (228, 448, 447, 233), (233, 447, 537, 470), (234, 238, 239, 235), (235, 239, 477, 478), (238, 475, 476, 239), (239, 476, 542, 477), (234, 235, 240, 236), (236, 240, 480, 481), (235, 478, 479, 240), (240, 479, 543, 480), (234, 236, 241, 237), (237, 241, 455, 454), (236, 481, 482, 241), (241, 482, 539, 455), (234, 237, 242, 238), (238, 242, 474, 475), (237, 454, 453, 242), (242, 453, 538, 474), (243, 247, 248, 244), (244, 248, 483, 484), (247, 481, 480, 248), (248, 480, 543, 483), (243, 244, 249, 245), (245, 249, 486, 487), (244, 484, 485, 249), (249, 485, 544, 486), (243, 245, 250, 246), (246, 250, 461, 460), (245, 487, 488, 250), (250, 488, 540, 461), (243, 246, 251, 247), (247, 251, 482, 481), (246, 460, 459, 251), (251, 459, 539, 482), (252, 256, 257, 253), (253, 257, 489, 490), (256, 487, 486, 257), (257, 486, 544, 489), (252, 253, 258, 254), (254, 258, 492, 493), (253, 490, 491, 258), (258, 491, 545, 492), (252, 254, 259, 255), (255, 259, 467, 466), (254, 493, 494, 259), (259, 494, 541, 467), (252, 255, 260, 256), (256, 260, 488, 487), (255, 466, 465, 260), (260, 465, 540, 488), (261, 265, 266, 262), (262, 266, 495, 496), (265, 493, 492, 266), (266, 492, 545, 495), (261, 262, 267, 263), (263, 267, 476, 475), (262, 496, 497, 267), (267, 497, 542, 476), (261, 263, 268, 264), (264, 268, 473, 472), (263, 475, 474, 268), (268, 474, 538, 473), (261, 264, 269, 265), (265, 269, 494, 493), (264, 472, 471, 269), (269, 471, 541, 494), (270, 274, 275, 271), (271, 275, 329, 328), (274, 499, 500, 275), (275, 500, 514, 329), (270, 271, 276, 272), (272, 276, 501, 502), (271, 328, 327, 276), (276, 327, 515, 501), (270, 272, 277, 273), (273, 277, 479, 478), (272, 502, 503, 277), (277, 503, 543, 479), (270, 273, 278, 274), (274, 278, 498, 499), (273, 478, 477, 278), (278, 477, 542, 498), (279, 283, 284, 280), (280, 284, 326, 325), (283, 502, 501, 284), (284, 501, 515, 326), (279, 280, 285, 281), (281, 285, 504, 505), (280, 325, 324, 285), (285, 324, 516, 504), (279, 281, 286, 282), (282, 286, 485, 484), (281, 505, 506, 286), (286, 506, 544, 485), (279, 282, 287, 283), (283, 287, 503, 502), (282, 484, 483, 287), (287, 483, 543, 503), (288, 292, 293, 289), (289, 293, 323, 322), (292, 505, 504, 293), (293, 504, 516, 323), (288, 289, 294, 290), (290, 294, 507, 508), (289, 322, 321, 294), (294, 321, 517, 507), (288, 290, 295, 291), (291, 295, 491, 490), (290, 508, 509, 295), (295, 509, 545, 491), (288, 291, 296, 292), (292, 296, 506, 505), (291, 490, 489, 296), (296, 489, 544, 506), (297, 301, 302, 298), (298, 302, 320, 319), (301, 508, 507, 302), (302, 507, 517, 320), (297, 298, 303, 299), (299, 303, 500, 499), (298, 319, 318, 303), (303, 318, 514, 500), (297, 299, 304, 300), (300, 304, 497, 496), (299, 499, 498, 304), (304, 498, 542, 497), (297, 300, 305, 301), (301, 305, 509, 508), (300, 496, 495, 305), (305, 495, 545, 509)])
me_cube_001.materials.append(mat_material_001)
me_cube_001.use_remesh_preserve_volume = False
me_cube_001.use_remesh_preserve_attributes = False
me_cube_001.use_mirror_vertex_groups = False
me_cube_001.update()
me_toiletpaper = bpy.data.meshes.new('TOILETPAPER')
me_toiletpaper.from_pydata([(0.0, 0.4, 0.0), (0.0, 0.4, 0.8), (0.2828, 0.2828, 0.0), (0.2828, 0.2828, 0.8), (0.4, -1.748e-08, 0.0), (0.4, -1.748e-08, 0.8), (0.2828, -0.2828, 0.0), (0.2828, -0.2828, 0.8), (-3.497e-08, -0.4, 0.0), (-3.497e-08, -0.4, 0.8), (-0.2828, -0.2828, 0.0), (-0.2828, -0.2828, 0.8), (-0.4, 4.77e-09, 0.0), (-0.4, 4.77e-09, 0.8), (-0.2828, 0.2828, 0.0), (-0.2828, 0.2828, 0.8), (0.0007266, 0.0007266, 0.8), (0.0002751, 0.0002752, 0.0), (0.0, 0.4, 0.2667), (0.0, 0.4, 0.5333), (0.2828, 0.2828, 0.5333), (0.2828, 0.2828, 0.2667), (0.4, -1.748e-08, 0.5333), (0.4, -1.748e-08, 0.2667), (0.2828, -0.2828, 0.5333), (0.2828, -0.2828, 0.2667), (-3.497e-08, -0.4, 0.5333), (-3.497e-08, -0.4, 0.2667), (-0.2828, -0.2828, 0.5333), (-0.2828, -0.2828, 0.2667), (-0.4, 4.77e-09, 0.5333), (-0.4, 4.77e-09, 0.2667), (-0.2828, 0.2828, 0.5333), (-0.2828, 0.2828, 0.2667)], [], [(19, 1, 3, 20), (20, 3, 5, 22), (22, 5, 7, 24), (24, 7, 9, 26), (26, 9, 11, 28), (28, 11, 13, 30), (5, 3, 16, 7), (32, 15, 1, 19), (30, 13, 15, 32), (17, 6, 8, 10), (3, 1, 15, 16), (16, 15, 13, 11), (7, 16, 11, 9), (14, 17, 10, 12), (2, 4, 6, 17), (0, 2, 17, 14), (0, 18, 21, 2), (18, 19, 20, 21), (2, 21, 23, 4), (21, 20, 22, 23), (4, 23, 25, 6), (23, 22, 24, 25), (6, 25, 27, 8), (25, 24, 26, 27), (8, 27, 29, 10), (27, 26, 28, 29), (10, 29, 31, 12), (29, 28, 30, 31), (14, 33, 18, 0), (33, 32, 19, 18), (12, 31, 33, 14), (31, 30, 32, 33)])
me_toiletpaper.polygons.foreach_set('use_smooth', [True] * 32)
_uv = me_toiletpaper.uv_layers.new(name='UVMap')
_uv.uv.foreach_set('vector', [0.6271, 0.367, 0.6309, 0.48, 0.5003, 0.4797, 0.5001, 0.3671, 0.5001, 0.3671, 0.5003, 0.4797, 0.3805, 0.48, 0.3767, 0.367, 0.3767, 0.367, 0.3805, 0.48, 0.2497, 0.4793, 0.2496, 0.3666, 0.2496, 0.3666, 0.2497, 0.4793, 0.1298, 0.48, 0.1262, 0.367, 0.1262, 0.367, 0.1298, 0.48, -0.0001118, 0.4801, -0.0002525, 0.3669, 1.001, 0.3679, 1.001, 0.4804, 0.8812, 0.48, 0.8773, 0.367, 0.3805, 0.48, 0.5003, 0.4797, 0.3798, 0.6195, 0.2497, 0.4793, 0.7504, 0.3676, 0.7506, 0.4802, 0.6309, 0.48, 0.6271, 0.367, 0.8773, 0.367, 0.8812, 0.48, 0.7506, 0.4802, 0.7504, 0.3676, 0.1206, 0.0, 0.2495, 0.138, 0.119, 0.1411, -0.0005339, 0.1403, 0.5003, 0.4797, 0.6309, 0.48, 0.7506, 0.4802, 0.6297, 0.6203, 0.8798, 0.6218, 0.7506, 0.4802, 0.8812, 0.48, 1.001, 0.4804, 0.2497, 0.4793, 0.1273, 0.6193, -0.0001118, 0.4801, 0.1298, 0.48, 0.7499, 0.1385, 0.8707, 0.002479, 0.9996, 0.1389, 0.8694, 0.1372, 0.4997, 0.1387, 0.3692, 0.138, 0.2495, 0.138, 0.3707, 0.001062, 0.6194, 0.1411, 0.4997, 0.1387, 0.6206, 0.001892, 0.7499, 0.1385, 0.6194, 0.1411, 0.6232, 0.2541, 0.4999, 0.2545, 0.4997, 0.1387, 0.6232, 0.2541, 0.6271, 0.367, 0.5001, 0.3671, 0.4999, 0.2545, 0.4997, 0.1387, 0.4999, 0.2545, 0.373, 0.2541, 0.3692, 0.138, 0.4999, 0.2545, 0.5001, 0.3671, 0.3767, 0.367, 0.373, 0.2541, 0.3692, 0.138, 0.373, 0.2541, 0.2496, 0.2539, 0.2495, 0.138, 0.373, 0.2541, 0.3767, 0.367, 0.2496, 0.3666, 0.2496, 0.2539, 0.2495, 0.138, 0.2496, 0.2539, 0.1226, 0.2541, 0.119, 0.1411, 0.2496, 0.2539, 0.2496, 0.3666, 0.1262, 0.367, 0.1226, 0.2541, 0.119, 0.1411, 0.1226, 0.2541, -0.0003932, 0.2536, -0.0005339, 0.1403, 0.1226, 0.2541, 0.1262, 0.367, -0.0002525, 0.3669, -0.0003932, 0.2536, 0.9996, 0.1389, 1.0, 0.2553, 0.8733, 0.2541, 0.8694, 0.1372, 1.0, 0.2553, 1.001, 0.3679, 0.8773, 0.367, 0.8733, 0.2541, 0.7499, 0.1385, 0.7501, 0.255, 0.6232, 0.2541, 0.6194, 0.1411, 0.7501, 0.255, 0.7504, 0.3676, 0.6271, 0.367, 0.6232, 0.2541, 0.8694, 0.1372, 0.8733, 0.2541, 0.7501, 0.255, 0.7499, 0.1385, 0.8733, 0.2541, 0.8773, 0.367, 0.7504, 0.3676, 0.7501, 0.255])
me_toiletpaper.use_remesh_preserve_volume = False
me_toiletpaper.use_remesh_preserve_attributes = False
me_toiletpaper.use_mirror_vertex_groups = False
me_toiletpaper.update()
me_cube_002 = bpy.data.meshes.new('Cube.002')
me_cube_002.from_pydata([(-0.03066, 0.01313, 0.02148), (-0.0399, -0.05312, 0.02015), (-0.02403, -0.01782, 0.02879), (-0.04137, 0.1137, 0.04421), (0.0842, 0.02142, 0.03604), (0.07113, -0.0408, 0.03313), (-0.02848, -0.07913, 0.02905), (-0.03129, 0.07838, 0.04815), (0.06776, 0.118, 0.05715), (0.03303, -0.002187, 2.616), (0.04071, 0.02279, 2.605), (-0.09847, 0.0273, 2.606), (0.0442, -0.06358, 2.606), (0.04563, -0.008217, 2.606), (0.04884, 0.01304, 2.597), (-0.0865, 0.0472, 2.596), (-0.08216, -0.02969, 2.599), (0.05343, -0.06539, 2.597), (-0.02697, -0.1725, 0.1595), (-0.02869, -0.1715, 0.2598), (-0.02933, -0.1884, 0.1626), (-0.02706, -0.1485, 0.09466), (0.08608, -0.1526, 0.1654), (0.08419, -0.1549, 0.2589), (-0.03781, -0.1847, 0.2638), (-0.01936, -0.1668, 0.1008), (0.08156, -0.1297, 0.1035), (-0.1697, -0.0115, 0.1738), (-0.1774, -0.02097, 0.2529), (-0.1686, 0.08698, 0.188), (-0.1514, -0.003186, 0.1077), (-0.166, -0.07781, 0.1648), (-0.1726, -0.08921, 0.2426), (-0.1681, 0.09917, 0.2612), (-0.1515, 0.09029, 0.1241), (-0.1495, -0.06335, 0.1024), (-0.03598, 0.1613, 0.199), (-0.03652, 0.1571, 0.2788), (0.07349, 0.1586, 0.2036), (-0.0352, 0.1531, 0.1303), (-0.04095, 0.1238, 0.1921), (-0.04803, 0.121, 0.2707), (0.08195, 0.1687, 0.2609), (0.0702, 0.1511, 0.1379), (-0.02985, 0.1149, 0.1275), (0.1662, -0.001693, 0.1854), (0.1733, -6.519e-08, 0.2597), (0.1476, -0.06996, 0.1727), (0.1521, 0.005678, 0.1182), (0.1448, 0.0994, 0.1974), (0.1554, 0.1023, 0.2594), (0.1518, -0.07065, 0.2583), (0.1335, -0.05626, 0.1095), (0.1313, 0.1015, 0.1326), (-0.02213, -0.1711, 0.5147), (-0.01997, -0.171, 0.5984), (-0.04478, -0.1785, 0.5186), (-0.0243, -0.1712, 0.4304), (0.08058, -0.1557, 0.5138), (0.07939, -0.156, 0.5976), (-0.04707, -0.1764, 0.6023), (-0.04247, -0.1806, 0.4343), (0.08177, -0.1554, 0.4295), (-0.1725, -8.941e-08, 0.5147), (-0.1722, -9.686e-08, 0.5985), (-0.1658, 0.09137, 0.516), (-0.1728, -8.196e-08, 0.4304), (-0.1686, -0.06876, 0.5162), (-0.1675, -0.0686, 0.6), (-0.1651, 0.0888, 0.5998), (-0.1666, 0.09395, 0.4318), (-0.1696, -0.06891, 0.4319), (-0.01996, 0.1739, 0.5152), (-0.01781, 0.1735, 0.599), (0.07835, 0.1663, 0.5158), (-0.02213, 0.1743, 0.4309), (-0.0463, 0.1434, 0.5116), (-0.04859, 0.1449, 0.5954), (0.07717, 0.1655, 0.5996), (0.07954, 0.1671, 0.4315), (-0.044, 0.1419, 0.4274), (0.1725, -8.987e-08, 0.5147), (0.1722, -9.872e-08, 0.5985), (0.1534, -0.07017, 0.5132), (0.1728, -8.196e-08, 0.4304), (0.1561, 0.09453, 0.5142), (0.1564, 0.09196, 0.598), (0.1539, -0.07001, 0.597), (0.1529, -0.07033, 0.4289), (0.1559, 0.09711, 0.43), (-0.01355, -0.1705, 0.8477), (-0.01142, -0.1704, 0.9303), (-0.05389, -0.1703, 0.8515), (-0.01568, -0.1707, 0.7649), (0.07586, -0.1568, 0.8469), (0.07469, -0.1571, 0.9295), (-0.05615, -0.1683, 0.9341), (-0.05162, -0.1723, 0.7687), (0.07703, -0.1565, 0.764), (-0.1714, -1.281e-07, 0.8478), (-0.1711, -1.378e-07, 0.9304), (-0.1628, 0.08117, 0.849), (-0.1716, -1.173e-07, 0.765), (-0.1644, -0.06813, 0.8493), (-0.1634, -0.06798, 0.9319), (-0.1621, 0.07865, 0.9316), (-0.1636, 0.08371, 0.7662), (-0.1655, -0.06829, 0.7665), (-0.0114, 0.1722, 0.8482), (-0.009272, 0.1718, 0.9308), (0.05082, 0.1694, 0.8496), (-0.01353, 0.1726, 0.7654), (-0.0554, 0.1495, 0.8446), (-0.05766, 0.151, 0.9272), (0.0562, 0.1668, 0.932), (0.07481, 0.1639, 0.7661), (-0.05314, 0.148, 0.7618), (0.1714, -1.281e-07, 0.8478), (0.1711, -1.378e-07, 0.9304), (0.1554, -0.06953, 0.8464), (0.1716, -1.173e-07, 0.765), (0.1571, 0.08431, 0.8472), (0.1573, 0.08178, 0.9298), (0.1559, -0.06938, 0.929), (0.1549, -0.06969, 0.7635), (0.1568, 0.08685, 0.7644), (-0.006588, -0.1612, 1.199), (-0.007814, -0.1485, 1.28), (-0.06454, -0.1534, 1.199), (-0.005361, -0.1739, 1.118), (0.06961, -0.1487, 1.199), (0.06512, -0.1365, 1.28), (-0.06514, -0.1602, 1.263), (-0.05895, -0.1679, 1.119), (0.07411, -0.1609, 1.118), (-0.1721, 0.00541, 1.167), (-0.1751, 0.01793, 1.248), (-0.1619, 0.07591, 1.157), (-0.169, -0.007129, 1.086), (-0.1621, -0.06097, 1.18), (-0.1593, -0.06736, 1.261), (-0.1645, 0.08595, 1.238), (-0.1593, 0.06586, 1.076), (-0.1597, -0.07365, 1.098), (-0.002928, 0.1705, 1.178), (-0.0008221, 0.1701, 1.259), (0.07228, 0.159, 1.178), (-0.005039, 0.1709, 1.095), (-0.06654, 0.1595, 1.144), (-0.07211, 0.1735, 1.224), (0.07762, 0.1564, 1.26), (0.06693, 0.1616, 1.096), (-0.06216, 0.154, 1.092), (0.1703, -1.709e-07, 1.177), (0.17, -1.807e-07, 1.259), (0.1575, -0.06891, 1.176), (0.1705, -1.602e-07, 1.095), (0.158, 0.07422, 1.176), (0.1582, 0.0717, 1.258), (0.158, -0.06875, 1.258), (0.1569, -0.06907, 1.094), (0.1577, 0.07673, 1.094), (0.003352, -0.1695, 1.504), (0.005449, -0.1693, 1.585), (-0.07183, -0.1542, 1.507), (0.001253, -0.1696, 1.422), (0.06656, -0.159, 1.503), (0.06541, -0.1592, 1.585), (-0.07406, -0.1522, 1.589), (-0.0696, -0.1562, 1.426), (0.06772, -0.1587, 1.422), (-0.1692, -2.086e-07, 1.504), (-0.1689, -2.161e-07, 1.586), (-0.1569, 0.06109, 1.505), (-0.1694, -2.012e-07, 1.423), (-0.1563, -0.06691, 1.506), (-0.1553, -0.06675, 1.587), (-0.1561, 0.0586, 1.586), (-0.1576, 0.06359, 1.423), (-0.1573, -0.06706, 1.424), (0.005476, 0.1689, 1.504), (0.007569, 0.1685, 1.586), (0.06438, 0.1568, 1.505), (0.00338, 0.1693, 1.423), (-0.07333, 0.1615, 1.501), (-0.07555, 0.163, 1.582), (0.06323, 0.156, 1.587), (0.08826, 0.1512, 1.423), (-0.0711, 0.16, 1.419), (0.1692, -2.082e-07, 1.504), (0.1689, -2.161e-07, 1.586), (0.1595, -0.06829, 1.503), (0.1694, -1.993e-07, 1.423), (0.1589, 0.06419, 1.503), (0.1591, 0.0617, 1.585), (0.16, -0.06813, 1.584), (0.159, -0.06844, 1.421), (0.1586, 0.06669, 1.422), (0.01136, -0.1692, 1.822), (0.0112, -0.1734, 1.902), (-0.08113, -0.1465, 1.824), (0.01151, -0.165, 1.741), (0.0616, -0.1604, 1.823), (0.05821, -0.165, 1.904), (-0.08558, -0.1488, 1.904), (-0.07667, -0.1441, 1.743), (0.06499, -0.1558, 1.742), (-0.1743, -0.005558, 1.841), (-0.16, 0.009337, 1.92), (-0.1603, 0.04436, 1.83), (-0.1683, -2.366e-07, 1.748), (-0.1585, -0.07174, 1.85), (-0.1435, -0.05664, 1.928), (-0.1455, 0.0568, 1.909), (-0.1547, 0.05363, 1.749), (-0.1533, -0.06645, 1.749), (0.01383, 0.1672, 1.829), (0.01591, 0.1668, 1.91), (0.05979, 0.1537, 1.83), (0.01175, 0.1676, 1.748), (-0.0904, 0.1555, 1.792), (-0.07854, 0.1719, 1.87), (0.05864, 0.1529, 1.911), (0.06093, 0.1545, 1.749), (-0.07999, 0.166, 1.744), (0.1678, -0.0009166, 1.835), (0.1653, -0.005254, 1.916), (0.1612, -0.06849, 1.831), (0.1703, 0.003426, 1.754), (0.1596, 0.05331, 1.837), (0.1576, 0.04649, 1.918), (0.1594, -0.07268, 1.912), (0.1629, -0.06429, 1.75), (0.1616, 0.06013, 1.756), (0.02005, -0.1684, 2.152), (0.02213, -0.1682, 2.233), (-0.08957, -0.1383, 2.155), (0.01797, -0.1685, 2.071), (0.05738, -0.1611, 2.152), (0.05624, -0.1614, 2.232), (-0.09177, -0.1363, 2.236), (-0.08736, -0.1402, 2.075), (0.05852, -0.1608, 2.071), (-0.167, -2.85e-07, 2.153), (-0.1667, -2.924e-07, 2.233), (-0.151, 0.04125, 2.153), (-0.1673, -2.775e-07, 2.072), (-0.1482, -0.06569, 2.154), (-0.1472, -0.06554, 2.235), (-0.1503, 0.03878, 2.234), (-0.1518, 0.04372, 2.072), (-0.1493, -0.06584, 2.073), (0.02215, 0.1656, 2.153), (0.02422, 0.1652, 2.233), (0.05522, 0.1506, 2.154), (0.02007, 0.166, 2.072), (-0.09104, 0.1734, 2.149), (-0.09325, 0.1748, 2.229), (0.05408, 0.1498, 2.234), (0.05636, 0.1514, 2.073), (-0.08884, 0.1719, 2.068), (0.167, -2.831e-07, 2.153), (0.1667, -2.906e-07, 2.233), (0.1634, -0.06706, 2.151), (0.1673, -2.757e-07, 2.072), (0.1607, 0.04431, 2.151), (0.1609, 0.04184, 2.232), (0.1639, -0.06691, 2.232), (0.1629, -0.06721, 2.07), (0.1604, 0.04678, 2.071), (0.02823, -0.1626, 2.468), (0.02993, -0.1469, 2.531), (-0.09607, -0.1256, 2.47), (0.02628, -0.168, 2.394), (0.05074, -0.1573, 2.467), (0.04337, -0.1428, 2.526), (-0.09135, -0.1094, 2.53), (-0.09618, -0.1323, 2.397), (0.05395, -0.1619, 2.393), (-0.1607, -3.194e-07, 2.469), (-0.1449, -3.288e-07, 2.531), (-0.1433, 0.02951, 2.468), (-0.1662, -3.111e-07, 2.394), (-0.1394, -0.06298, 2.469), (-0.124, -0.05651, 2.529), (-0.128, 0.02142, 2.527), (-0.1488, 0.03385, 2.395), (-0.1452, -0.06524, 2.396), (0.03024, 0.1588, 2.469), (0.03175, 0.1428, 2.531), (0.04866, 0.1426, 2.469), (0.02836, 0.1644, 2.394), (-0.09749, 0.1742, 2.464), (-0.09263, 0.1607, 2.524), (0.0415, 0.1273, 2.528), (0.05181, 0.1483, 2.395), (-0.09765, 0.1778, 2.39), (0.1607, -3.176e-07, 2.469), (0.1449, -3.269e-07, 2.531), (0.1605, -0.0643, 2.466), (0.1662, -3.073e-07, 2.394), (0.1566, 0.03246, 2.466), (0.1422, 0.02407, 2.526), (0.1462, -0.0577, 2.526), (0.1649, -0.0666, 2.393), (0.1613, 0.0369, 2.393), (0.1022, 0.1028, 0.08426), (0.1211, 0.01066, 0.06663), (0.104, -0.0471, 0.06229), (0.07794, -0.09381, 0.06004), (-0.02767, -0.1101, 0.04803), (-0.01318, -0.1318, 0.05696), (-0.1181, -0.05266, 0.05669), (-0.1173, 0.003694, 0.05838), (-0.1197, 0.09397, 0.07757), (-0.02141, 0.08931, 0.07787), (-0.03406, 0.1268, 0.07606), (0.06903, 0.1266, 0.08709), (0.1174, -0.05321, 2.57), (0.1136, -3.35e-07, 2.578), (0.1132, 0.01816, 2.57), (0.03681, 0.09778, 2.572), (0.03277, 0.1115, 2.578), (-0.08941, 0.1324, 2.568), (-0.09843, 0.01609, 2.571), (-0.1136, -3.353e-07, 2.578), (-0.0943, -0.05228, 2.572), (-0.08841, -0.07922, 2.573), (0.03134, -0.1158, 2.578), (0.03827, -0.1139, 2.57), (0.1146, -0.1067, 0.1123), (0.1253, -0.1256, 0.1717), (0.1271, -0.1271, 0.2597), (0.08297, -0.1551, 0.3446), (-0.02648, -0.1714, 0.3455), (-0.04015, -0.1826, 0.3495), (-0.1271, -0.1271, 0.2597), (-0.1208, -0.1327, 0.1632), (-0.1072, -0.1132, 0.1046), (-0.1707, -0.06907, 0.347), (-0.1731, -7.311e-08, 0.3454), (-0.1673, 0.09655, 0.3469), (-0.1354, 0.1066, 0.2692), (-0.129, 0.1119, 0.1917), (-0.1145, 0.1072, 0.1303), (-0.04168, 0.1403, 0.3425), (-0.02431, 0.1747, 0.346), (0.08074, 0.1679, 0.3466), (0.1668, 0.08056, 0.2614), (0.1612, 0.07054, 0.1978), (0.1536, 0.06268, 0.1355), (0.1557, 0.09972, 0.3451), (0.1731, -7.311e-08, 0.3454), (0.1523, -0.07049, 0.344), (0.1267, -0.1267, 0.4304), (0.1265, -0.1265, 0.5147), (0.1263, -0.1263, 0.5985), (0.07821, -0.1563, 0.6809), (-0.01782, -0.1708, 0.6818), (-0.04935, -0.1744, 0.6856), (-0.1263, -0.1263, 0.5985), (-0.1265, -0.1265, 0.5147), (-0.1267, -0.1267, 0.4304), (-0.1665, -0.06844, 0.6834), (-0.1719, -1.076e-07, 0.6818), (-0.1643, 0.08625, 0.6831), (-0.1263, 0.1263, 0.5985), (-0.1265, 0.1265, 0.5147), (-0.1267, 0.1267, 0.4304), (-0.05087, 0.1465, 0.6787), (-0.01566, 0.173, 0.6823), (0.07599, 0.1647, 0.683), (0.1535, 0.0944, 0.5996), (0.1567, 0.09098, 0.516), (0.1601, 0.08753, 0.4318), (0.1566, 0.0894, 0.6813), (0.1719, -1.071e-07, 0.6818), (0.1544, -0.06985, 0.6804), (0.1259, -0.1259, 0.765), (0.1257, -0.1257, 0.8478), (0.1255, -0.1255, 0.9304), (0.07862, -0.1732, 1.037), (-0.004131, -0.1866, 1.037), (-0.05336, -0.1825, 1.038), (-0.1255, -0.1255, 0.9304), (-0.1257, -0.1257, 0.8478), (-0.1259, -0.1259, 0.765), (-0.1573, -0.08636, 1.017), (-0.1659, -0.01969, 1.004), (-0.1567, 0.05579, 0.9942), (-0.1255, 0.1255, 0.9304), (-0.1257, 0.1257, 0.8478), (-0.1259, 0.1259, 0.765), (-0.05991, 0.1525, 1.01), (-0.007153, 0.1714, 1.013), (0.06157, 0.1642, 1.014), (0.1404, 0.108, 0.9311), (0.1436, 0.1046, 0.8486), (0.1469, 0.1012, 0.7659), (0.1575, 0.07925, 1.012), (0.1708, -1.49e-07, 1.013), (0.1564, -0.06922, 1.011), (0.1251, -0.1251, 1.095), (0.1249, -0.1249, 1.177), (0.1247, -0.1247, 1.259), (0.06887, -0.1584, 1.34), (-0.0008499, -0.1697, 1.341), (-0.06737, -0.1582, 1.344), (-0.1295, -0.1049, 1.268), (-0.1264, -0.1176, 1.188), (-0.1233, -0.1303, 1.107), (-0.1583, -0.06721, 1.342), (-0.1697, -1.914e-07, 1.341), (-0.1584, 0.06609, 1.342), (-0.1301, 0.1415, 1.23), (-0.127, 0.1292, 1.149), (-0.1239, 0.1169, 1.068), (-0.06887, 0.1585, 1.337), (0.00128, 0.1697, 1.341), (0.08294, 0.1538, 1.341), (0.1274, 0.1214, 1.259), (0.1307, 0.1181, 1.177), (0.1339, 0.1147, 1.095), (0.1584, 0.0692, 1.34), (0.1697, -1.909e-07, 1.341), (0.1585, -0.0686, 1.339), (0.1243, -0.1243, 1.423), (0.1241, -0.1241, 1.504), (0.1239, -0.1239, 1.586), (0.06839, -0.1512, 1.661), (0.01167, -0.1608, 1.659), (-0.07221, -0.1418, 1.662), (-0.1174, -0.1108, 1.577), (-0.1241, -0.1241, 1.504), (-0.1243, -0.1243, 1.423), (-0.1543, -0.0666, 1.668), (-0.1686, -2.258e-07, 1.667), (-0.1554, 0.05611, 1.668), (-0.1239, 0.1239, 1.586), (-0.1241, 0.1241, 1.504), (-0.1243, 0.1243, 1.423), (-0.07777, 0.1645, 1.663), (0.009659, 0.168, 1.667), (0.06208, 0.1552, 1.668), (0.1212, 0.1468, 1.597), (0.1178, 0.1314, 1.504), (0.121, 0.1281, 1.422), (0.1636, 0.06697, 1.675), (0.1728, 0.007773, 1.673), (0.1646, -0.06009, 1.669), (0.1253, -0.1197, 1.746), (0.1229, -0.1239, 1.827), (0.1204, -0.128, 1.908), (0.05483, -0.1696, 1.984), (0.01105, -0.1776, 1.983), (-0.09002, -0.1512, 1.985), (-0.1198, -0.1188, 1.928), (-0.1318, -0.1297, 1.849), (-0.1215, -0.1191, 1.74), (-0.1503, -0.066, 1.992), (-0.1675, -2.668e-07, 1.991), (-0.1525, 0.04619, 1.992), (-0.1159, 0.1288, 1.889), (-0.1302, 0.1141, 1.811), (-0.1235, 0.1235, 1.748), (-0.08663, 0.1704, 1.987), (0.01799, 0.1664, 1.991), (0.0575, 0.1521, 1.992), (0.09947, 0.1427, 1.921), (0.1049, 0.1438, 1.84), (0.1103, 0.1448, 1.76), (0.1555, 0.03968, 1.998), (0.1628, -0.009586, 1.997), (0.1577, -0.07687, 1.992), (0.1227, -0.1227, 2.072), (0.1225, -0.1225, 2.153), (0.1223, -0.1223, 2.233), (0.05509, -0.1616, 2.313), (0.0242, -0.1681, 2.313), (-0.09398, -0.1343, 2.317), (-0.1223, -0.1223, 2.233), (-0.1225, -0.1225, 2.153), (-0.1227, -0.1227, 2.072), (-0.1462, -0.06539, 2.315), (-0.1664, -3.017e-07, 2.314), (-0.1496, 0.03631, 2.314), (-0.1223, 0.1223, 2.233), (-0.1225, 0.1225, 2.153), (-0.1227, 0.1227, 2.072), (-0.09545, 0.1763, 2.31), (0.02629, 0.1648, 2.314), (0.05294, 0.149, 2.315), (0.08907, 0.1612, 2.232), (0.09225, 0.1579, 2.151), (0.09543, 0.1546, 2.071), (0.1611, 0.03936, 2.313), (0.1664, -3.004e-07, 2.314), (0.1644, -0.06675, 2.312), (0.1219, -0.1219, 2.394), (0.1178, -0.1178, 2.467), (0.1059, -0.1059, 2.523), (-0.1059, -0.1059, 2.523), (-0.1178, -0.1178, 2.467), (-0.1219, -0.1219, 2.394), (-0.1059, 0.1059, 2.523), (-0.1178, 0.1178, 2.467), (-0.1219, 0.1219, 2.394), (0.06194, 0.1575, 2.522), (0.07595, 0.1669, 2.465), (0.08273, 0.1678, 2.393), (0.0986, -0.08653, 0.07794), (-0.09006, -0.09204, 0.07141), (-0.09629, 0.09545, 0.09327), (0.14, 0.0485, 0.0973), (0.09002, -0.09002, 2.557), (-0.09002, -0.09002, 2.557), (-0.09002, 0.09002, 2.557), (0.04472, 0.1432, 2.555), (0.1269, -0.1269, 0.3454), (-0.1269, -0.1269, 0.3454), (-0.1269, 0.1269, 0.3454), (0.1634, 0.08406, 0.347), (0.1261, -0.1261, 0.6818), (-0.1261, -0.1261, 0.6818), (-0.1261, 0.1261, 0.6818), (0.1502, 0.09781, 0.6829), (0.1253, -0.1253, 1.013), (-0.1201, -0.1431, 1.025), (-0.1207, 0.1045, 0.987), (0.1371, 0.1113, 1.013), (0.1245, -0.1245, 1.341), (-0.1245, -0.1245, 1.341), (-0.1245, 0.1245, 1.341), (0.1242, 0.1247, 1.341), (0.1278, -0.1156, 1.665), (-0.1194, -0.115, 1.659), (-0.1237, 0.1237, 1.667), (0.1158, 0.1458, 1.679), (0.118, -0.1322, 1.989), (-0.1276, -0.1316, 1.982), (-0.1229, 0.1229, 1.991), (0.09406, 0.1417, 2.002), (0.1221, -0.1221, 2.314), (-0.1221, -0.1221, 2.314), (-0.1221, 0.1221, 2.314), (0.0859, 0.1645, 2.312)], [], [(0, 4, 5, 1), (1, 5, 309, 310), (4, 307, 308, 5), (5, 308, 510, 309), (0, 1, 6, 2), (2, 6, 312, 313), (1, 310, 311, 6), (6, 311, 511, 312), (0, 2, 7, 3), (3, 7, 315, 316), (2, 313, 314, 7), (7, 314, 512, 315), (0, 3, 8, 4), (4, 8, 306, 307), (3, 316, 317, 8), (8, 317, 513, 306), (9, 13, 14, 10), (10, 14, 321, 322), (13, 319, 320, 14), (14, 320, 517, 321), (9, 10, 15, 11), (11, 15, 324, 325), (10, 322, 323, 15), (15, 323, 516, 324), (9, 11, 16, 12), (12, 16, 327, 328), (11, 325, 326, 16), (16, 326, 515, 327), (9, 12, 17, 13), (13, 17, 318, 319), (12, 328, 329, 17), (17, 329, 514, 318), (18, 22, 23, 19), (19, 23, 333, 334), (22, 331, 332, 23), (23, 332, 518, 333), (18, 19, 24, 20), (20, 24, 336, 337), (19, 334, 335, 24), (24, 335, 519, 336), (18, 20, 25, 21), (21, 25, 311, 310), (20, 337, 338, 25), (25, 338, 511, 311), (18, 21, 26, 22), (22, 26, 330, 331), (21, 310, 309, 26), (26, 309, 510, 330), (27, 31, 32, 28), (28, 32, 339, 340), (31, 337, 336, 32), (32, 336, 519, 339), (27, 28, 33, 29), (29, 33, 342, 343), (28, 340, 341, 33), (33, 341, 520, 342), (27, 29, 34, 30), (30, 34, 314, 313), (29, 343, 344, 34), (34, 344, 512, 314), (27, 30, 35, 31), (31, 35, 338, 337), (30, 313, 312, 35), (35, 312, 511, 338), (36, 40, 41, 37), (37, 41, 345, 346), (40, 343, 342, 41), (41, 342, 520, 345), (36, 37, 42, 38), (38, 42, 348, 349), (37, 346, 347, 42), (42, 347, 521, 348), (36, 38, 43, 39), (39, 43, 317, 316), (38, 349, 350, 43), (43, 350, 513, 317), (36, 39, 44, 40), (40, 44, 344, 343), (39, 316, 315, 44), (44, 315, 512, 344), (45, 49, 50, 46), (46, 50, 351, 352), (49, 349, 348, 50), (50, 348, 521, 351), (45, 46, 51, 47), (47, 51, 332, 331), (46, 352, 353, 51), (51, 353, 518, 332), (45, 47, 52, 48), (48, 52, 308, 307), (47, 331, 330, 52), (52, 330, 510, 308), (45, 48, 53, 49), (49, 53, 350, 349), (48, 307, 306, 53), (53, 306, 513, 350), (54, 58, 59, 55), (55, 59, 357, 358), (58, 355, 356, 59), (59, 356, 522, 357), (54, 55, 60, 56), (56, 60, 360, 361), (55, 358, 359, 60), (60, 359, 523, 360), (54, 56, 61, 57), (57, 61, 335, 334), (56, 361, 362, 61), (61, 362, 519, 335), (54, 57, 62, 58), (58, 62, 354, 355), (57, 334, 333, 62), (62, 333, 518, 354), (63, 67, 68, 64), (64, 68, 363, 364), (67, 361, 360, 68), (68, 360, 523, 363), (63, 64, 69, 65), (65, 69, 366, 367), (64, 364, 365, 69), (69, 365, 524, 366), (63, 65, 70, 66), (66, 70, 341, 340), (65, 367, 368, 70), (70, 368, 520, 341), (63, 66, 71, 67), (67, 71, 362, 361), (66, 340, 339, 71), (71, 339, 519, 362), (72, 76, 77, 73), (73, 77, 369, 370), (76, 367, 366, 77), (77, 366, 524, 369), (72, 73, 78, 74), (74, 78, 372, 373), (73, 370, 371, 78), (78, 371, 525, 372), (72, 74, 79, 75), (75, 79, 347, 346), (74, 373, 374, 79), (79, 374, 521, 347), (72, 75, 80, 76), (76, 80, 368, 367), (75, 346, 345, 80), (80, 345, 520, 368), (81, 85, 86, 82), (82, 86, 375, 376), (85, 373, 372, 86), (86, 372, 525, 375), (81, 82, 87, 83), (83, 87, 356, 355), (82, 376, 377, 87), (87, 377, 522, 356), (81, 83, 88, 84), (84, 88, 353, 352), (83, 355, 354, 88), (88, 354, 518, 353), (81, 84, 89, 85), (85, 89, 374, 373), (84, 352, 351, 89), (89, 351, 521, 374), (90, 94, 95, 91), (91, 95, 381, 382), (94, 379, 380, 95), (95, 380, 526, 381), (90, 91, 96, 92), (92, 96, 384, 385), (91, 382, 383, 96), (96, 383, 527, 384), (90, 92, 97, 93), (93, 97, 359, 358), (92, 385, 386, 97), (97, 386, 523, 359), (90, 93, 98, 94), (94, 98, 378, 379), (93, 358, 357, 98), (98, 357, 522, 378), (99, 103, 104, 100), (100, 104, 387, 388), (103, 385, 384, 104), (104, 384, 527, 387), (99, 100, 105, 101), (101, 105, 390, 391), (100, 388, 389, 105), (105, 389, 528, 390), (99, 101, 106, 102), (102, 106, 365, 364), (101, 391, 392, 106), (106, 392, 524, 365), (99, 102, 107, 103), (103, 107, 386, 385), (102, 364, 363, 107), (107, 363, 523, 386), (108, 112, 113, 109), (109, 113, 393, 394), (112, 391, 390, 113), (113, 390, 528, 393), (108, 109, 114, 110), (110, 114, 396, 397), (109, 394, 395, 114), (114, 395, 529, 396), (108, 110, 115, 111), (111, 115, 371, 370), (110, 397, 398, 115), (115, 398, 525, 371), (108, 111, 116, 112), (112, 116, 392, 391), (111, 370, 369, 116), (116, 369, 524, 392), (117, 121, 122, 118), (118, 122, 399, 400), (121, 397, 396, 122), (122, 396, 529, 399), (117, 118, 123, 119), (119, 123, 380, 379), (118, 400, 401, 123), (123, 401, 526, 380), (117, 119, 124, 120), (120, 124, 377, 376), (119, 379, 378, 124), (124, 378, 522, 377), (117, 120, 125, 121), (121, 125, 398, 397), (120, 376, 375, 125), (125, 375, 525, 398), (126, 130, 131, 127), (127, 131, 405, 406), (130, 403, 404, 131), (131, 404, 530, 405), (126, 127, 132, 128), (128, 132, 408, 409), (127, 406, 407, 132), (132, 407, 531, 408), (126, 128, 133, 129), (129, 133, 383, 382), (128, 409, 410, 133), (133, 410, 527, 383), (126, 129, 134, 130), (130, 134, 402, 403), (129, 382, 381, 134), (134, 381, 526, 402), (135, 139, 140, 136), (136, 140, 411, 412), (139, 409, 408, 140), (140, 408, 531, 411), (135, 136, 141, 137), (137, 141, 414, 415), (136, 412, 413, 141), (141, 413, 532, 414), (135, 137, 142, 138), (138, 142, 389, 388), (137, 415, 416, 142), (142, 416, 528, 389), (135, 138, 143, 139), (139, 143, 410, 409), (138, 388, 387, 143), (143, 387, 527, 410), (144, 148, 149, 145), (145, 149, 417, 418), (148, 415, 414, 149), (149, 414, 532, 417), (144, 145, 150, 146), (146, 150, 420, 421), (145, 418, 419, 150), (150, 419, 533, 420), (144, 146, 151, 147), (147, 151, 395, 394), (146, 421, 422, 151), (151, 422, 529, 395), (144, 147, 152, 148), (148, 152, 416, 415), (147, 394, 393, 152), (152, 393, 528, 416), (153, 157, 158, 154), (154, 158, 423, 424), (157, 421, 420, 158), (158, 420, 533, 423), (153, 154, 159, 155), (155, 159, 404, 403), (154, 424, 425, 159), (159, 425, 530, 404), (153, 155, 160, 156), (156, 160, 401, 400), (155, 403, 402, 160), (160, 402, 526, 401), (153, 156, 161, 157), (157, 161, 422, 421), (156, 400, 399, 161), (161, 399, 529, 422), (162, 166, 167, 163), (163, 167, 429, 430), (166, 427, 428, 167), (167, 428, 534, 429), (162, 163, 168, 164), (164, 168, 432, 433), (163, 430, 431, 168), (168, 431, 535, 432), (162, 164, 169, 165), (165, 169, 407, 406), (164, 433, 434, 169), (169, 434, 531, 407), (162, 165, 170, 166), (166, 170, 426, 427), (165, 406, 405, 170), (170, 405, 530, 426), (171, 175, 176, 172), (172, 176, 435, 436), (175, 433, 432, 176), (176, 432, 535, 435), (171, 172, 177, 173), (173, 177, 438, 439), (172, 436, 437, 177), (177, 437, 536, 438), (171, 173, 178, 174), (174, 178, 413, 412), (173, 439, 440, 178), (178, 440, 532, 413), (171, 174, 179, 175), (175, 179, 434, 433), (174, 412, 411, 179), (179, 411, 531, 434), (180, 184, 185, 181), (181, 185, 441, 442), (184, 439, 438, 185), (185, 438, 536, 441), (180, 181, 186, 182), (182, 186, 444, 445), (181, 442, 443, 186), (186, 443, 537, 444), (180, 182, 187, 183), (183, 187, 419, 418), (182, 445, 446, 187), (187, 446, 533, 419), (180, 183, 188, 184), (184, 188, 440, 439), (183, 418, 417, 188), (188, 417, 532, 440), (189, 193, 194, 190), (190, 194, 447, 448), (193, 445, 444, 194), (194, 444, 537, 447), (189, 190, 195, 191), (191, 195, 428, 427), (190, 448, 449, 195), (195, 449, 534, 428), (189, 191, 196, 192), (192, 196, 425, 424), (191, 427, 426, 196), (196, 426, 530, 425), (189, 192, 197, 193), (193, 197, 446, 445), (192, 424, 423, 197), (197, 423, 533, 446), (198, 202, 203, 199), (199, 203, 453, 454), (202, 451, 452, 203), (203, 452, 538, 453), (198, 199, 204, 200), (200, 204, 456, 457), (199, 454, 455, 204), (204, 455, 539, 456), (198, 200, 205, 201), (201, 205, 431, 430), (200, 457, 458, 205), (205, 458, 535, 431), (198, 201, 206, 202), (202, 206, 450, 451), (201, 430, 429, 206), (206, 429, 534, 450), (207, 211, 212, 208), (208, 212, 459, 460), (211, 457, 456, 212), (212, 456, 539, 459), (207, 208, 213, 209), (209, 213, 462, 463), (208, 460, 461, 213), (213, 461, 540, 462), (207, 209, 214, 210), (210, 214, 437, 436), (209, 463, 464, 214), (214, 464, 536, 437), (207, 210, 215, 211), (211, 215, 458, 457), (210, 436, 435, 215), (215, 435, 535, 458), (216, 220, 221, 217), (217, 221, 465, 466), (220, 463, 462, 221), (221, 462, 540, 465), (216, 217, 222, 218), (218, 222, 468, 469), (217, 466, 467, 222), (222, 467, 541, 468), (216, 218, 223, 219), (219, 223, 443, 442), (218, 469, 470, 223), (223, 470, 537, 443), (216, 219, 224, 220), (220, 224, 464, 463), (219, 442, 441, 224), (224, 441, 536, 464), (225, 229, 230, 226), (226, 230, 471, 472), (229, 469, 468, 230), (230, 468, 541, 471), (225, 226, 231, 227), (227, 231, 452, 451), (226, 472, 473, 231), (231, 473, 538, 452), (225, 227, 232, 228), (228, 232, 449, 448), (227, 451, 450, 232), (232, 450, 534, 449), (225, 228, 233, 229), (229, 233, 470, 469), (228, 448, 447, 233), (233, 447, 537, 470), (234, 238, 239, 235), (235, 239, 477, 478), (238, 475, 476, 239), (239, 476, 542, 477), (234, 235, 240, 236), (236, 240, 480, 481), (235, 478, 479, 240), (240, 479, 543, 480), (234, 236, 241, 237), (237, 241, 455, 454), (236, 481, 482, 241), (241, 482, 539, 455), (234, 237, 242, 238), (238, 242, 474, 475), (237, 454, 453, 242), (242, 453, 538, 474), (243, 247, 248, 244), (244, 248, 483, 484), (247, 481, 480, 248), (248, 480, 543, 483), (243, 244, 249, 245), (245, 249, 486, 487), (244, 484, 485, 249), (249, 485, 544, 486), (243, 245, 250, 246), (246, 250, 461, 460), (245, 487, 488, 250), (250, 488, 540, 461), (243, 246, 251, 247), (247, 251, 482, 481), (246, 460, 459, 251), (251, 459, 539, 482), (252, 256, 257, 253), (253, 257, 489, 490), (256, 487, 486, 257), (257, 486, 544, 489), (252, 253, 258, 254), (254, 258, 492, 493), (253, 490, 491, 258), (258, 491, 545, 492), (252, 254, 259, 255), (255, 259, 467, 466), (254, 493, 494, 259), (259, 494, 541, 467), (252, 255, 260, 256), (256, 260, 488, 487), (255, 466, 465, 260), (260, 465, 540, 488), (261, 265, 266, 262), (262, 266, 495, 496), (265, 493, 492, 266), (266, 492, 545, 495), (261, 262, 267, 263), (263, 267, 476, 475), (262, 496, 497, 267), (267, 497, 542, 476), (261, 263, 268, 264), (264, 268, 473, 472), (263, 475, 474, 268), (268, 474, 538, 473), (261, 264, 269, 265), (265, 269, 494, 493), (264, 472, 471, 269), (269, 471, 541, 494), (270, 274, 275, 271), (271, 275, 329, 328), (274, 499, 500, 275), (275, 500, 514, 329), (270, 271, 276, 272), (272, 276, 501, 502), (271, 328, 327, 276), (276, 327, 515, 501), (270, 272, 277, 273), (273, 277, 479, 478), (272, 502, 503, 277), (277, 503, 543, 479), (270, 273, 278, 274), (274, 278, 498, 499), (273, 478, 477, 278), (278, 477, 542, 498), (279, 283, 284, 280), (280, 284, 326, 325), (283, 502, 501, 284), (284, 501, 515, 326), (279, 280, 285, 281), (281, 285, 504, 505), (280, 325, 324, 285), (285, 324, 516, 504), (279, 281, 286, 282), (282, 286, 485, 484), (281, 505, 506, 286), (286, 506, 544, 485), (279, 282, 287, 283), (283, 287, 503, 502), (282, 484, 483, 287), (287, 483, 543, 503), (288, 292, 293, 289), (289, 293, 323, 322), (292, 505, 504, 293), (293, 504, 516, 323), (288, 289, 294, 290), (290, 294, 507, 508), (289, 322, 321, 294), (294, 321, 517, 507), (288, 290, 295, 291), (291, 295, 491, 490), (290, 508, 509, 295), (295, 509, 545, 491), (288, 291, 296, 292), (292, 296, 506, 505), (291, 490, 489, 296), (296, 489, 544, 506), (297, 301, 302, 298), (298, 302, 320, 319), (301, 508, 507, 302), (302, 507, 517, 320), (297, 298, 303, 299), (299, 303, 500, 499), (298, 319, 318, 303), (303, 318, 514, 500), (297, 299, 304, 300), (300, 304, 497, 496), (299, 499, 498, 304), (304, 498, 542, 497), (297, 300, 305, 301), (301, 305, 509, 508), (300, 496, 495, 305), (305, 495, 545, 509)])
me_cube_002.materials.append(mat_material_002)
me_cube_002.use_remesh_preserve_volume = False
me_cube_002.use_remesh_preserve_attributes = False
me_cube_002.use_mirror_vertex_groups = False
me_cube_002.update()

# ---- objects
ob_cube = bpy.data.objects.new('Cube', me_cube)
ob_lamp = bpy.data.objects.new('Lamp', light_lamp)
ob_camera = bpy.data.objects.new('Camera', cam_camera)
ob_cube_001 = bpy.data.objects.new('Cube.001', me_cube_001)
ob_toiletpaper = bpy.data.objects.new('TOILETPAPER', me_toiletpaper)
ob_cube_002 = bpy.data.objects.new('Cube.002', me_cube_002)

# ---- transforms, parenting, visibility, modifiers, constraints
ob_cube.location = (0.0, 0.0, 0.0)
ob_cube.scale = (1.0, 1.0, 0.01)
ob_cube.lock_rotations_4d = False
ob_cube.empty_display_type = 'ARROWS'
ob_cube.lineart.crease_threshold = 0.0
ob_lamp.location = (4.076, 1.005, 5.904)
ob_lamp.rotation_euler = (0.6503, 0.05522, 1.866)
ob_lamp.lock_rotations_4d = False
ob_lamp.empty_display_type = 'ARROWS'
ob_lamp.color = (0.0, 0.0, 0.0, 0.0)
ob_lamp.lineart.crease_threshold = 0.0
ob_camera.location = (7.481, -6.508, 5.344)
ob_camera.rotation_euler = (1.109, 0.0, 0.8149)
ob_camera.lock_rotations_4d = False
ob_camera.empty_display_type = 'ARROWS'
ob_camera.color = (0.0, 0.0, 0.0, 0.0)
ob_camera.display_type = 'WIRE'
ob_camera.lineart.crease_threshold = 0.0
ob_cube_001.location = (0.09811, 0.04178, -0.03694)
ob_cube_001.rotation_euler = (3.131e-08, -0.6249, -9.692e-08)
ob_cube_001.scale = (0.5086, 0.5086, 0.5086)
ob_cube_001.lock_rotations_4d = False
ob_cube_001.empty_display_type = 'ARROWS'
ob_cube_001.lineart.crease_threshold = 0.0
ob_toiletpaper.location = (-0.5967, 0.04597, 0.9583)
ob_toiletpaper.rotation_euler = (3.131e-08, -0.6249, -9.692e-08)
ob_toiletpaper.scale = (0.5812, 0.5812, 0.5812)
ob_toiletpaper.lineart.crease_threshold = 0.0
ob_cube_002.location = (-0.1906, 0.0426, 0.3237)
ob_cube_002.scale = (0.306, 0.306, 0.306)
ob_cube_002.lock_rotations_4d = False
ob_cube_002.empty_display_type = 'ARROWS'
ob_cube_002.lineart.crease_threshold = 0.0

# ---- collection membership
col_collection_1.objects.link(ob_cube)
col_collection_1.objects.link(ob_lamp)
col_collection_1.objects.link(ob_camera)
col_collection_1.objects.link(ob_cube_001)
col_collection_1.objects.link(ob_toiletpaper)
col_collection_1.objects.link(ob_cube_002)

# ---- scene / render settings (as saved in the file)
scene.camera = ob_camera
scene.frame_start = 1; scene.frame_end = 250; scene.frame_set(1)
scene.render.engine = 'BLENDER_EEVEE_NEXT'
scene.render.resolution_percentage = 50
scene.render.dither_intensity = 0.0
scene.cycles.use_denoising = False
scene.cycles.samples = 128
scene.cycles.sampling_pattern = 'TABULATED_SOBOL'
scene.cycles.use_adaptive_sampling = False
scene.cycles.use_light_tree = False
scene.cycles.blur_glossy = 0.0
scene.cycles.sample_clamp_indirect = 0.0
scene.view_settings.view_transform = 'Standard'
bpy.context.view_layer.update()
